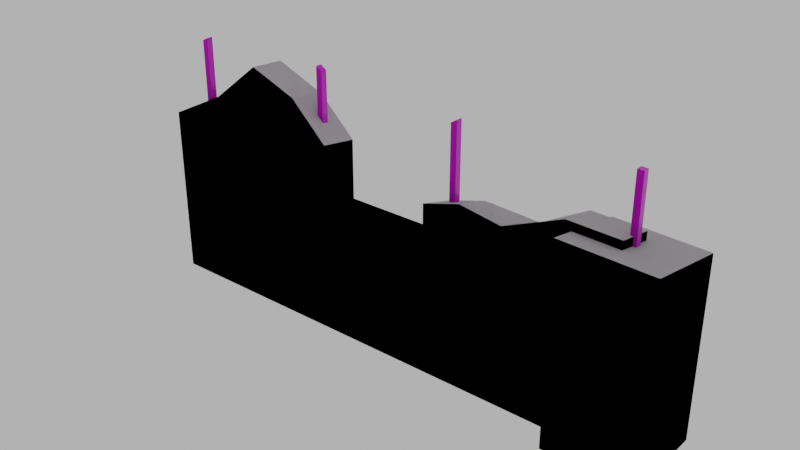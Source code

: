 # Source: wall_windows_003_broken.blend  (saved by Blender 4.1.24; exported with 4.5.12 LTS)
import bpy
from mathutils import Matrix  # noqa: F401  (used for matrix-valued properties, if any)

bpy.ops.wm.read_factory_settings(use_empty=True)
scene = bpy.context.scene
scene.name = 'Scene'

# ---- images (referenced by path relative to the original .blend; pixels are not part of the script)
import os
ASSET_DIR = os.environ.get("B2B_ASSET_DIR", "")  # directory of the original .blend (textures are referenced by path, not embedded)
HERE = os.path.dirname(os.path.abspath(__file__))  # packed textures are extracted next to this script under _unpacked/

def load_image(name, relpath, width, height, colorspace="sRGB"):
    """Load a texture the original file referenced (path relative to the .blend, or extracted next to this script)."""
    p = next((c for c in (os.path.join(HERE, relpath), os.path.join(ASSET_DIR, relpath)) if relpath and os.path.exists(c)), "")
    if p:
        img = bpy.data.images.load(p, check_existing=True)
        img.name = name
    else:  # same state as the original file: an image datablock whose file is absent (Cycles renders it pink)
        img = bpy.data.images.new(name, width, height)
        img.source = "FILE"
        img.filepath = "//" + (relpath or name)
    img.colorspace_settings.name = colorspace
    return img
img_concrete043b_1k_jpg_color_jpg_001 = load_image('Concrete043B_1K-JPG_Color.jpg.001', 'Concrete043B_1K-JPG_Color.jpg', 1024, 1024, 'sRGB')
img_concrete043b_1k_jpg_metalness_jpg_001 = load_image('Concrete043B_1K-JPG_Metalness.jpg.001', 'Concrete043B_1K-JPG_Metalness.jpg', 1024, 1024, 'sRGB')
img_concrete043b_1k_jpg_roughness_jpg_001 = load_image('Concrete043B_1K-JPG_Roughness.jpg.001', 'Concrete043B_1K-JPG_Roughness.jpg', 1024, 1024, 'sRGB')
img_concrete043b_1k_jpg_normalgl_jpg_001 = load_image('Concrete043B_1K-JPG_NormalGL.jpg.001', 'Concrete043B_1K-JPG_NormalGL.jpg', 1024, 1024, 'Non-Color')
img_metal023_1k_jpg_color_jpg = load_image('Metal023_1K-JPG_Color.jpg', 'Metal023_1K-JPG_Color.jpg', 1024, 1024, 'sRGB')
img_metal023_1k_jpg_metalness_jpg = load_image('Metal023_1K-JPG_Metalness.jpg', 'Metal023_1K-JPG_Metalness.jpg', 1024, 1024, 'Non-Color')
img_metal023_1k_jpg_roughness_jpg = load_image('Metal023_1K-JPG_Roughness.jpg', 'Metal023_1K-JPG_Roughness.jpg', 1024, 1024, 'Non-Color')
img_metal023_1k_jpg_normaldx_jpg = load_image('Metal023_1K-JPG_NormalDX.jpg', 'Metal023_1K-JPG_NormalDX.jpg', 1024, 1024, 'Non-Color')

# ---- materials (node trees are filled in below, after node groups)
mat_concrete = bpy.data.materials.new('Concrete')
mat_concrete.use_transparent_shadow = False
mat_steel = bpy.data.materials.new('Steel')
mat_steel.use_transparent_shadow = False

# ---- material node trees
mat_concrete.use_nodes = True; mat_concrete.node_tree.nodes.clear()
_N = mat_concrete.node_tree.nodes; _L = mat_concrete.node_tree.links
n0 = _N.new('NodeFrame'); n0.name = 'Frame'; n0.location = (-1270, 340)
n0.label = 'Mapping'
n0.width = 400
n1 = _N.new('NodeFrame'); n1.name = 'Frame.001'; n1.location = (-628, 540)
n1.label = 'Textures'
n1.width = 358
n2 = _N.new('ShaderNodeOutputMaterial'); n2.name = 'Material Output'; n2.location = (300, 300)
n3 = _N.new('ShaderNodeBsdfPrincipled'); n3.name = 'Principled BSDF'; n3.location = (10, 300)
n3.distribution = 'GGX'
n3.subsurface_method = 'RANDOM_WALK_SKIN'
n3.inputs[3].default_value = 1.45
n3.inputs[27].default_value = (0.0, 0.0, 0.0, 1.0)
n3.inputs[28].default_value = 1.0
n4 = _N.new('ShaderNodeTexImage'); n4.name = 'Image Texture'; n4.location = (88, -40)
n4.label = 'Base Color'
n4.image = img_concrete043b_1k_jpg_color_jpg_001
n5 = _N.new('ShaderNodeTexImage'); n5.name = 'Image Texture.001'; n5.location = (88, -320)
n5.label = 'Metallic'
n5.image = img_concrete043b_1k_jpg_metalness_jpg_001
n6 = _N.new('ShaderNodeTexImage'); n6.name = 'Image Texture.002'; n6.location = (88, -600)
n6.label = 'Roughness'
n6.image = img_concrete043b_1k_jpg_roughness_jpg_001
n7 = _N.new('ShaderNodeTexImage'); n7.name = 'Image Texture.003'; n7.location = (88, -880)
n7.label = 'Normal'
n7.image = img_concrete043b_1k_jpg_normalgl_jpg_001
n8 = _N.new('ShaderNodeNormalMap'); n8.name = 'Normal Map'; n8.location = (-240, -340)
n9 = _N.new('ShaderNodeMapping'); n9.name = 'Mapping'; n9.location = (230, -40)
n10 = _N.new('NodeReroute'); n10.name = 'Reroute'; n10.location = (38, -596)
n10.width = 16
n10.socket_idname = 'NodeSocketVector'
n11 = _N.new('ShaderNodeTexCoord'); n11.name = 'Texture Coordinate'; n11.location = (30, -40)
n12 = _N.new('ShaderNodeValue'); n12.name = 'Value'; n12.location = (45, -324)
n12.outputs[0].default_value = 5.0
n4.parent = n1
n5.parent = n1
n6.parent = n1
n7.parent = n1
n9.parent = n0
n10.parent = n1
n11.parent = n0
n12.parent = n0
_L.new(n3.outputs[0], n2.inputs[0])
_L.new(n4.outputs[0], n3.inputs[0])
_L.new(n5.outputs[0], n3.inputs[1])
_L.new(n6.outputs[0], n3.inputs[2])
_L.new(n7.outputs[0], n8.inputs[1])
_L.new(n8.outputs[0], n3.inputs[5])
_L.new(n10.outputs[0], n4.inputs[0])
_L.new(n10.outputs[0], n5.inputs[0])
_L.new(n10.outputs[0], n6.inputs[0])
_L.new(n10.outputs[0], n7.inputs[0])
_L.new(n9.outputs[0], n10.inputs[0])
_L.new(n11.outputs[2], n9.inputs[0])
_L.new(n12.outputs[0], n9.inputs[3])
n2.is_active_output = True
mat_steel.use_nodes = True; mat_steel.node_tree.nodes.clear()
_N = mat_steel.node_tree.nodes; _L = mat_steel.node_tree.links
n0 = _N.new('ShaderNodeOutputMaterial'); n0.name = 'Material Output'; n0.location = (300, 300)
n1 = _N.new('ShaderNodeBsdfPrincipled'); n1.name = 'Principled BSDF'; n1.location = (10, 300)
n1.inputs[3].default_value = 1.45
n2 = _N.new('ShaderNodeTexImage'); n2.name = 'Image Texture'; n2.location = (88, -40)
n2.label = 'Base Color'
n2.image = img_metal023_1k_jpg_color_jpg
n3 = _N.new('ShaderNodeTexImage'); n3.name = 'Image Texture.001'; n3.location = (88, -320)
n3.label = 'Metallic'
n3.image = img_metal023_1k_jpg_metalness_jpg
n4 = _N.new('ShaderNodeTexImage'); n4.name = 'Image Texture.002'; n4.location = (88, -600)
n4.label = 'Roughness'
n4.image = img_metal023_1k_jpg_roughness_jpg
n5 = _N.new('ShaderNodeTexImage'); n5.name = 'Image Texture.003'; n5.location = (88, -880)
n5.label = 'Normal'
n5.image = img_metal023_1k_jpg_normaldx_jpg
n6 = _N.new('ShaderNodeNormalMap'); n6.name = 'Normal Map'; n6.location = (-240, -340)
n7 = _N.new('ShaderNodeMapping'); n7.name = 'Mapping'; n7.location = (230, -40)
n8 = _N.new('NodeReroute'); n8.name = 'Reroute'; n8.location = (38, -596)
n8.width = 16
n8.socket_idname = 'NodeSocketVector'
n9 = _N.new('ShaderNodeTexCoord'); n9.name = 'Texture Coordinate'; n9.location = (30, -40)
n10 = _N.new('NodeFrame'); n10.name = 'Frame'; n10.location = (-1270, 340)
n10.label = 'Mapping'
n10.width = 400
n11 = _N.new('NodeFrame'); n11.name = 'Frame.001'; n11.location = (-628, 540)
n11.label = 'Textures'
n11.width = 358
n2.parent = n11
n3.parent = n11
n4.parent = n11
n5.parent = n11
n7.parent = n10
n8.parent = n11
n9.parent = n10
_L.new(n1.outputs[0], n0.inputs[0])
_L.new(n2.outputs[0], n1.inputs[0])
_L.new(n3.outputs[0], n1.inputs[1])
_L.new(n4.outputs[0], n1.inputs[2])
_L.new(n5.outputs[0], n6.inputs[1])
_L.new(n6.outputs[0], n1.inputs[5])
_L.new(n8.outputs[0], n2.inputs[0])
_L.new(n8.outputs[0], n3.inputs[0])
_L.new(n8.outputs[0], n4.inputs[0])
_L.new(n8.outputs[0], n5.inputs[0])
_L.new(n7.outputs[0], n8.inputs[0])
_L.new(n9.outputs[2], n7.inputs[0])
n0.is_active_output = True

# ---- world
world_world = bpy.data.worlds.new('World'); scene.world = world_world
world_world.use_nodes = True; world_world.node_tree.nodes.clear()
_N = world_world.node_tree.nodes; _L = world_world.node_tree.links
n0 = _N.new('ShaderNodeOutputWorld'); n0.name = 'World Output'; n0.location = (300, 300)
n1 = _N.new('ShaderNodeBackground'); n1.name = 'Background'; n1.location = (10, 300)
n1.inputs[0].default_value = (0.05088, 0.05088, 0.05088, 1.0)
n1.inputs[1].default_value = 10.0
_L.new(n1.outputs[0], n0.inputs[0])
n0.is_active_output = True
world_world.color = (0.05088, 0.05088, 0.05088)
world_world.use_sun_shadow = False
world_world.sun_shadow_jitter_overblur = 0.0

# ---- meshes
me_cube_006 = bpy.data.meshes.new('Cube.006')
me_cube_006.from_pydata([(-4.0, -0.15, 0.0), (-4.0, 0.15, 0.0), (0.0, -0.15, 0.0), (0.0, 0.15, 0.0), (-0.35, -0.35, 0.0), (-0.35, 0.35, 0.0), (0.35, -0.35, 0.0), (0.35, 0.35, 0.0), (-4.0, -0.15, 1.0), (-4.0, 0.15, 1.0), (0.0, 0.15, 1.0), (0.0, -0.15, 1.0), (-0.4, 0.15, 0.0), (-1.2, 0.15, 0.0), (-1.5, 0.15, 0.0), (-2.4, 0.15, 0.0), (-2.7, 0.15, 0.0), (-3.5, 0.15, 0.0), (-3.5, -0.15, 0.0), (-2.7, -0.15, 0.0), (-2.4, -0.15, 0.0), (-1.5, -0.15, 0.0), (-1.2, -0.15, 0.0), (-0.4, -0.15, 0.0), (-0.4, -0.15, 1.0), (-1.2, -0.15, 1.0), (-1.5, -0.15, 1.0), (-2.4, -0.15, 1.0), (-2.7, -0.15, 1.0), (-3.5, -0.15, 1.0), (-3.5, 0.15, 1.0), (-2.7, 0.15, 1.0), (-2.4, 0.15, 1.0), (-1.5, 0.15, 1.0), (-1.2, 0.15, 1.0), (-0.4, 0.15, 1.0), (-0.35, -0.35, 1.56), (-0.4, -0.15, 1.59), (-3.5, 0.15, 1.613), (-4.0, 0.15, 1.361), (0.35, -0.35, 1.538), (-2.7, 0.15, 1.763), (-1.2, -0.15, 1.441), (-0.35, 0.35, 1.431), (-1.5, -0.15, 1.352), (-2.4, 0.15, 1.477), (-2.4, -0.15, 1.527), (-1.5, 0.15, 1.264), (0.0, 0.15, 1.523), (-2.7, -0.15, 1.813), (-1.2, 0.15, 1.352), (0.35, 0.35, 1.409), (-3.5, -0.15, 1.632), (-4.0, -0.15, 1.38), (-0.4, 0.15, 1.536), (0.0, -0.15, 1.578), (-0.763, 0.15, 1.332), (-0.8648, -0.15, 1.39), (-3.115, 0.15, 1.924), (-3.09, -0.15, 1.959), (-2.575, -0.025, 0.8866), (-2.575, -0.025, 2.047), (-1.375, -0.025, 0.8871), (-1.375, -0.025, 1.928), (-0.025, -0.025, 1.137), (-0.025, -0.025, 1.989), (-3.725, -0.025, 2.017), (-3.725, -0.025, 1.074), (-3.775, 0.025, 1.992), (-3.775, 0.025, 1.084), (-2.525, -0.025, 2.015), (-2.525, -0.025, 0.8825), (-2.575, 0.025, 2.047), (-2.575, 0.025, 0.8866), (-1.325, -0.025, 1.959), (-1.325, -0.025, 0.9004), (-1.375, 0.025, 1.928), (-1.375, 0.025, 0.8871), (0.025, -0.025, 1.987), (0.025, -0.025, 1.112), (-0.025, 0.025, 1.989), (-0.025, 0.025, 1.137), (-3.725, 0.025, 2.017), (-3.725, 0.025, 1.074), (-2.525, 0.025, 2.015), (-2.525, 0.025, 0.8825), (-1.325, 0.025, 1.959), (-1.325, 0.025, 0.9004), (0.025, 0.025, 1.987), (0.025, 0.025, 1.112), (-3.775, -0.025, 1.084), (-3.775, -0.025, 1.992)], [], [(11, 10, 48, 55), (22, 13, 12, 23), (34, 33, 47, 50), (21, 14, 13, 22), (20, 15, 14, 21), (4, 36, 43, 5), (5, 43, 51, 7), (7, 51, 40, 6), (6, 40, 36, 4), (5, 7, 6, 4), (19, 16, 15, 20), (31, 45, 32), (46, 28, 27), (18, 17, 16, 19), (0, 1, 17, 18), (18, 19, 28, 29), (19, 20, 27, 28), (20, 21, 26, 27), (21, 22, 25, 26), (22, 23, 24, 25), (23, 2, 11, 24), (12, 13, 34, 35), (46, 49, 28), (53, 8, 29, 52), (48, 10, 35, 54), (13, 14, 33, 34), (14, 15, 32, 33), (15, 16, 31, 32), (16, 17, 30, 31), (17, 1, 9, 30), (1, 0, 8, 9), (44, 26, 25, 42), (49, 59, 52), (24, 37, 57), (34, 50, 56), (38, 58, 41), (31, 41, 45), (56, 57, 37, 54), (58, 59, 49, 41), (3, 12, 35, 10), (53, 52, 38, 39), (2, 3, 10, 11), (31, 30, 38, 41), (0, 18, 29, 8), (30, 9, 39, 38), (23, 12, 3, 2), (54, 37, 55, 48), (36, 40, 51, 43), (41, 49, 46, 45), (42, 25, 57), (25, 24, 57), (54, 35, 56), (35, 34, 56), (52, 59, 58, 38), (24, 11, 55, 37), (50, 42, 57, 56), (27, 32, 45, 46), (47, 33, 26, 44), (44, 42, 50, 47), (28, 49, 52, 29), (39, 9, 8, 53), (27, 26, 33, 32), (89, 81, 80, 88), (64, 79, 78, 65), (87, 77, 76, 86), (62, 75, 74, 63), (85, 73, 72, 84), (60, 71, 70, 61), (83, 69, 68, 82), (90, 67, 66, 91), (81, 64, 65, 80), (79, 89, 88, 78), (77, 62, 63, 76), (75, 87, 86, 74), (73, 60, 61, 72), (71, 85, 84, 70), (69, 90, 91, 68), (67, 83, 82, 66), (82, 68, 91, 66), (84, 72, 61, 70), (86, 76, 63, 74), (88, 80, 65, 78)])
me_cube_006.polygons.foreach_set('material_index', [0, 0, 0, 0, 0, 0, 0, 0, 0, 0, 0, 0, 0, 0, 0, 0, 0, 0, 0, 0, 0, 0, 0, 0, 0, 0, 0, 0, 0, 0, 0, 0, 0, 0, 0, 0, 0, 0, 0, 0, 0, 0, 0, 0, 0, 0, 0, 0, 0, 0, 0, 0, 0, 0, 0, 0, 0, 0, 0, 0, 0, 0, 1, 1, 1, 1, 1, 1, 1, 1, 1, 1, 1, 1, 1, 1, 1, 1, 1, 1, 1, 1])
_uv = me_cube_006.uv_layers.new(name='UVMap')
_uv.uv.foreach_set('vector', [0.7622, 0.7873, 0.8115, 0.7873, 0.8115, 0.8731, 0.7622, 0.8822, 0.5653, 0.365, 0.5653, 0.3158, 0.6966, 0.3158, 0.6966, 0.365, 0.5653, 0.1517, 0.5161, 0.1517, 0.5161, 0.1084, 0.5653, 0.09389, 0.5161, 0.365, 0.5161, 0.3158, 0.5653, 0.3158, 0.5653, 0.365, 0.3684, 0.365, 0.3684, 0.3158, 0.5161, 0.3158, 0.5161, 0.365, 0.8771, 0.3672, 0.8771, 0.6232, 0.7622, 0.6022, 0.7622, 0.3672, 0.8852, 0.6074, 0.8778, 0.3726, 0.9927, 0.3727, 1.0, 0.6038, 0.7622, 0.2524, 0.7622, 0.02108, 0.8771, 0.0, 0.8771, 0.2524, 1.0, 0.003619, 0.9921, 0.2559, 0.8771, 0.2559, 0.8852, 0.0, 0.7622, 0.3672, 0.7622, 0.2524, 0.8771, 0.2524, 0.8771, 0.3672, 0.3191, 0.365, 0.3191, 0.3158, 0.3684, 0.3158, 0.3684, 0.365, 0.3191, 0.1517, 0.3684, 0.07341, 0.3684, 0.1517, 0.3684, 0.6156, 0.3191, 0.5292, 0.3684, 0.5292, 0.1878, 0.365, 0.1878, 0.3158, 0.3191, 0.3158, 0.3191, 0.365, 0.1058, 0.365, 0.1058, 0.3158, 0.1878, 0.3158, 0.1878, 0.365, 0.1878, 0.365, 0.3191, 0.365, 0.3191, 0.5292, 0.1878, 0.5292, 0.3191, 0.365, 0.3684, 0.365, 0.3684, 0.5292, 0.3191, 0.5292, 0.3684, 0.365, 0.5161, 0.365, 0.5161, 0.5292, 0.3684, 0.5292, 0.5161, 0.365, 0.5653, 0.365, 0.5653, 0.5292, 0.5161, 0.5292, 0.5653, 0.365, 0.6966, 0.365, 0.6966, 0.5292, 0.5653, 0.5292, 0.6966, 0.365, 0.7622, 0.365, 0.7622, 0.5292, 0.6966, 0.5292, 0.6966, 0.3158, 0.5653, 0.3158, 0.5653, 0.1517, 0.6966, 0.1517, 0.3684, 0.6156, 0.3191, 0.6626, 0.3191, 0.5292, 0.1058, 0.5915, 0.1058, 0.5292, 0.1878, 0.5292, 0.1878, 0.6329, 0.7622, 0.06589, 0.7622, 0.1517, 0.6966, 0.1517, 0.6966, 0.06381, 0.5653, 0.3158, 0.5161, 0.3158, 0.5161, 0.1517, 0.5653, 0.1517, 0.5161, 0.3158, 0.3684, 0.3158, 0.3684, 0.1517, 0.5161, 0.1517, 0.3684, 0.3158, 0.3191, 0.3158, 0.3191, 0.1517, 0.3684, 0.1517, 0.3191, 0.3158, 0.1878, 0.3158, 0.1878, 0.1517, 0.3191, 0.1517, 0.1878, 0.3158, 0.1058, 0.3158, 0.1058, 0.1517, 0.1878, 0.1517, 0.8115, 0.6232, 0.8607, 0.6232, 0.8607, 0.7873, 0.8115, 0.7873, 0.5161, 0.5869, 0.5161, 0.5292, 0.5653, 0.5292, 0.5653, 0.6015, 0.3191, 0.6626, 0.2551, 0.6865, 0.1878, 0.6329, 0.6966, 0.5292, 0.6966, 0.6261, 0.6203, 0.5932, 0.5653, 0.1517, 0.5653, 0.09389, 0.637, 0.09725, 0.1878, 0.05106, 0.2511, -2.05e-08, 0.3191, 0.02645, 0.3191, 0.1517, 0.3191, 0.02645, 0.3684, 0.07341, 0.02642, 0.707, 0.07923, 0.7047, 0.06464, 0.7865, 0.01603, 0.7745, 0.03754, 0.1781, 0.08706, 0.1737, 0.09562, 0.2415, 0.04655, 0.2506, 0.7622, 0.3158, 0.6966, 0.3158, 0.6966, 0.1517, 0.7622, 0.1517, 0.04849, 2.12e-09, 0.06794, 0.08981, 0.01945, 0.09889, 6.11e-08, 0.009072, 0.7622, 0.6232, 0.8115, 0.6232, 0.8115, 0.7873, 0.7622, 0.7873, 0.3191, 0.1517, 0.1878, 0.1517, 0.1878, 0.05106, 0.3191, 0.02645, 0.1058, 0.365, 0.1878, 0.365, 0.1878, 0.5292, 0.1058, 0.5292, 0.1878, 0.1517, 0.1058, 0.1517, 0.1058, 0.09244, 0.1878, 0.05106, 0.6966, 0.365, 0.6966, 0.3158, 0.7622, 0.3158, 0.7622, 0.365, 0.01603, 0.7745, 0.06464, 0.7865, 0.04861, 0.8502, 4.359e-09, 0.8382, 0.8771, 0.2559, 0.9921, 0.2559, 0.9927, 0.3727, 0.8778, 0.3726, 0.04655, 0.2506, 0.09562, 0.2415, 0.1004, 0.3094, 0.05129, 0.3185, 0.5653, 0.6015, 0.5653, 0.5292, 0.6203, 0.5932, 0.5653, 0.5292, 0.6966, 0.5292, 0.6203, 0.5932, 0.6966, 0.06381, 0.6966, 0.1517, 0.637, 0.09725, 0.6966, 0.1517, 0.5653, 0.1517, 0.637, 0.09725, 0.06794, 0.08981, 0.08706, 0.1737, 0.03754, 0.1781, 0.01945, 0.09889, 0.6966, 0.5292, 0.7622, 0.5292, 0.7622, 0.624, 0.6966, 0.6261, 0.0467, 0.6381, 0.09619, 0.6517, 0.07923, 0.7047, 0.02642, 0.707, 0.102, 0.3958, 0.05274, 0.3967, 0.05129, 0.3185, 0.1004, 0.3094, 0.05627, 0.5877, 0.05547, 0.5444, 0.1047, 0.5435, 0.1058, 0.6013, 0.1058, 0.6013, 0.09619, 0.6517, 0.0467, 0.6381, 0.05627, 0.5877, 0.3191, 0.5292, 0.3191, 0.6626, 0.1878, 0.6329, 0.1878, 0.5292, 0.8115, 0.8466, 0.8115, 0.7873, 0.8607, 0.7873, 0.8607, 0.8497, 0.102, 0.3958, 0.1047, 0.5435, 0.05547, 0.5444, 0.05274, 0.3967, 0.5454, 7.502e-08, 0.5873, 0.0216, 0.5873, 0.7363, 0.5454, 0.7342, 0.6293, 0.0216, 0.6712, 2.501e-08, 0.6712, 0.7342, 0.6293, 0.7363, 0.2098, 0.01112, 0.2517, 0.0, 0.2517, 0.873, 0.2098, 0.8996, 0.2937, 5.001e-08, 0.3356, 0.01112, 0.3356, 0.8996, 0.2937, 0.873, 0.04195, 0.0, 0.0839, 0.003496, 0.0839, 0.9772, 0.04195, 0.95, 0.1259, 0.003496, 0.1678, 0.0, 0.1678, 0.95, 0.1259, 0.9772, 0.3776, 1e-07, 0.4195, 0.007835, 0.4195, 0.77, 0.3776, 0.7904, 0.4615, 0.007835, 0.5034, 0.0, 0.5034, 0.7904, 0.4615, 0.77, 0.5873, 0.0216, 0.6293, 0.0216, 0.6293, 0.7363, 0.5873, 0.7363, 0.5034, 7.502e-08, 0.5454, 7.502e-08, 0.5454, 0.7342, 0.5034, 0.7342, 0.2517, 0.0, 0.2937, 5.001e-08, 0.2937, 0.873, 0.2517, 0.873, 0.1678, 0.01112, 0.2098, 0.01112, 0.2098, 0.8996, 0.1678, 0.8996, 0.0839, 0.003496, 0.1259, 0.003496, 0.1259, 0.9772, 0.0839, 0.9772, 0.0, 0.0, 0.04195, 0.0, 0.04195, 0.95, 2e-07, 0.95, 0.4195, 0.007835, 0.4615, 0.007835, 0.4615, 0.77, 0.4195, 0.77, 0.3356, 1e-07, 0.3776, 1e-07, 0.3776, 0.7904, 0.3356, 0.7904, 0.3776, 0.7904, 0.3776, 0.8371, 0.3356, 0.8371, 0.3356, 0.7904, 0.04195, 0.95, 0.04195, 1.0, 0.0, 1.0, 2e-07, 0.95, 0.2098, 0.8996, 0.2098, 0.9493, 0.1678, 0.9493, 0.1678, 0.8996, 0.5454, 0.7342, 0.5454, 0.7762, 0.5034, 0.7762, 0.5034, 0.7342])
me_cube_006.materials.append(mat_concrete)
me_cube_006.materials.append(mat_steel)
me_cube_006.update()
me_cube_002 = bpy.data.meshes.new('Cube.002')
me_cube_002.from_pydata([(-4.0, -0.15, 0.0), (-4.0, 0.15, 0.0), (0.0, -0.15, 0.0), (0.0, 0.15, 0.0), (-0.35, -0.35, 0.0), (-0.35, 0.35, 0.0), (0.35, -0.35, 0.0), (0.35, 0.35, 0.0), (-4.0, -0.15, 1.0), (-4.0, 0.15, 1.0), (0.0, 0.15, 1.0), (0.0, -0.15, 1.0), (-0.4, 0.15, 0.0), (-1.2, 0.15, 0.0), (-1.5, 0.15, 0.0), (-2.4, 0.15, 0.0), (-2.7, 0.15, 0.0), (-3.5, 0.15, 0.0), (-3.5, -0.15, 0.0), (-2.7, -0.15, 0.0), (-2.4, -0.15, 0.0), (-1.5, -0.15, 0.0), (-1.2, -0.15, 0.0), (-0.4, -0.15, 0.0), (-0.4, -0.15, 1.0), (-1.2, -0.15, 1.0), (-1.5, -0.15, 1.0), (-2.4, -0.15, 1.0), (-2.7, -0.15, 1.0), (-3.5, -0.15, 1.0), (-3.5, 0.15, 1.0), (-2.7, 0.15, 1.0), (-2.4, 0.15, 1.0), (-1.5, 0.15, 1.0), (-1.2, 0.15, 1.0), (-0.4, 0.15, 1.0), (-0.35, -0.35, 1.56), (-0.4, -0.15, 1.59), (-3.5, 0.15, 1.613), (-4.0, 0.15, 1.361), (0.35, -0.35, 1.538), (-2.7, 0.15, 1.763), (-1.2, -0.15, 1.441), (-0.35, 0.35, 1.431), (-1.5, -0.15, 1.352), (-2.4, 0.15, 1.477), (-2.4, -0.15, 1.527), (-1.5, 0.15, 1.264), (0.0, 0.15, 1.523), (-2.7, -0.15, 1.813), (-1.2, 0.15, 1.352), (0.35, 0.35, 1.409), (-3.5, -0.15, 1.632), (-4.0, -0.15, 1.38), (-0.4, 0.15, 1.536), (0.0, -0.15, 1.578), (-0.763, 0.15, 1.332), (-0.8648, -0.15, 1.39), (-3.115, 0.15, 1.924), (-3.09, -0.15, 1.959)], [], [(11, 10, 48, 55), (22, 13, 12, 23), (34, 33, 47, 50), (21, 14, 13, 22), (20, 15, 14, 21), (4, 36, 43, 5), (5, 43, 51, 7), (7, 51, 40, 6), (6, 40, 36, 4), (5, 7, 6, 4), (19, 16, 15, 20), (31, 45, 32), (46, 28, 27), (18, 17, 16, 19), (0, 1, 17, 18), (18, 19, 28, 29), (19, 20, 27, 28), (20, 21, 26, 27), (21, 22, 25, 26), (22, 23, 24, 25), (23, 2, 11, 24), (12, 13, 34, 35), (46, 49, 28), (53, 8, 29, 52), (48, 10, 35, 54), (13, 14, 33, 34), (14, 15, 32, 33), (15, 16, 31, 32), (16, 17, 30, 31), (17, 1, 9, 30), (1, 0, 8, 9), (44, 26, 25, 42), (49, 59, 52), (24, 37, 57), (34, 50, 56), (38, 58, 41), (31, 41, 45), (56, 57, 37, 54), (58, 59, 49, 41), (3, 12, 35, 10), (53, 52, 38, 39), (2, 3, 10, 11), (31, 30, 38, 41), (0, 18, 29, 8), (30, 9, 39, 38), (23, 12, 3, 2), (54, 37, 55, 48), (36, 40, 51, 43), (41, 49, 46, 45), (42, 25, 57), (25, 24, 57), (54, 35, 56), (35, 34, 56), (52, 59, 58, 38), (24, 11, 55, 37), (50, 42, 57, 56), (27, 32, 45, 46), (47, 33, 26, 44), (44, 42, 50, 47), (28, 49, 52, 29), (39, 9, 8, 53), (27, 26, 33, 32)])
_uv = me_cube_002.uv_layers.new(name='UVMap')
_uv.uv.foreach_set('vector', [0.7622, 0.7873, 0.8115, 0.7873, 0.8115, 0.8731, 0.7622, 0.8822, 0.5653, 0.365, 0.5653, 0.3158, 0.6966, 0.3158, 0.6966, 0.365, 0.5653, 0.1517, 0.5161, 0.1517, 0.5161, 0.1084, 0.5653, 0.09389, 0.5161, 0.365, 0.5161, 0.3158, 0.5653, 0.3158, 0.5653, 0.365, 0.3684, 0.365, 0.3684, 0.3158, 0.5161, 0.3158, 0.5161, 0.365, 0.8771, 0.3672, 0.8771, 0.6232, 0.7622, 0.6022, 0.7622, 0.3672, 0.8852, 0.6074, 0.8778, 0.3726, 0.9927, 0.3727, 1.0, 0.6038, 0.7622, 0.2524, 0.7622, 0.02108, 0.8771, 0.0, 0.8771, 0.2524, 1.0, 0.003619, 0.9921, 0.2559, 0.8771, 0.2559, 0.8852, 0.0, 0.7622, 0.3672, 0.7622, 0.2524, 0.8771, 0.2524, 0.8771, 0.3672, 0.3191, 0.365, 0.3191, 0.3158, 0.3684, 0.3158, 0.3684, 0.365, 0.3191, 0.1517, 0.3684, 0.07341, 0.3684, 0.1517, 0.3684, 0.6156, 0.3191, 0.5292, 0.3684, 0.5292, 0.1878, 0.365, 0.1878, 0.3158, 0.3191, 0.3158, 0.3191, 0.365, 0.1058, 0.365, 0.1058, 0.3158, 0.1878, 0.3158, 0.1878, 0.365, 0.1878, 0.365, 0.3191, 0.365, 0.3191, 0.5292, 0.1878, 0.5292, 0.3191, 0.365, 0.3684, 0.365, 0.3684, 0.5292, 0.3191, 0.5292, 0.3684, 0.365, 0.5161, 0.365, 0.5161, 0.5292, 0.3684, 0.5292, 0.5161, 0.365, 0.5653, 0.365, 0.5653, 0.5292, 0.5161, 0.5292, 0.5653, 0.365, 0.6966, 0.365, 0.6966, 0.5292, 0.5653, 0.5292, 0.6966, 0.365, 0.7622, 0.365, 0.7622, 0.5292, 0.6966, 0.5292, 0.6966, 0.3158, 0.5653, 0.3158, 0.5653, 0.1517, 0.6966, 0.1517, 0.3684, 0.6156, 0.3191, 0.6626, 0.3191, 0.5292, 0.1058, 0.5915, 0.1058, 0.5292, 0.1878, 0.5292, 0.1878, 0.6329, 0.7622, 0.06589, 0.7622, 0.1517, 0.6966, 0.1517, 0.6966, 0.06381, 0.5653, 0.3158, 0.5161, 0.3158, 0.5161, 0.1517, 0.5653, 0.1517, 0.5161, 0.3158, 0.3684, 0.3158, 0.3684, 0.1517, 0.5161, 0.1517, 0.3684, 0.3158, 0.3191, 0.3158, 0.3191, 0.1517, 0.3684, 0.1517, 0.3191, 0.3158, 0.1878, 0.3158, 0.1878, 0.1517, 0.3191, 0.1517, 0.1878, 0.3158, 0.1058, 0.3158, 0.1058, 0.1517, 0.1878, 0.1517, 0.8115, 0.6232, 0.8607, 0.6232, 0.8607, 0.7873, 0.8115, 0.7873, 0.5161, 0.5869, 0.5161, 0.5292, 0.5653, 0.5292, 0.5653, 0.6015, 0.3191, 0.6626, 0.2551, 0.6865, 0.1878, 0.6329, 0.6966, 0.5292, 0.6966, 0.6261, 0.6203, 0.5932, 0.5653, 0.1517, 0.5653, 0.09389, 0.637, 0.09725, 0.1878, 0.05106, 0.2511, -2.05e-08, 0.3191, 0.02645, 0.3191, 0.1517, 0.3191, 0.02645, 0.3684, 0.07341, 0.02642, 0.707, 0.07923, 0.7047, 0.06464, 0.7865, 0.01603, 0.7745, 0.03754, 0.1781, 0.08706, 0.1737, 0.09562, 0.2415, 0.04655, 0.2506, 0.7622, 0.3158, 0.6966, 0.3158, 0.6966, 0.1517, 0.7622, 0.1517, 0.04849, 2.12e-09, 0.06794, 0.08981, 0.01945, 0.09889, 6.11e-08, 0.009072, 0.7622, 0.6232, 0.8115, 0.6232, 0.8115, 0.7873, 0.7622, 0.7873, 0.3191, 0.1517, 0.1878, 0.1517, 0.1878, 0.05106, 0.3191, 0.02645, 0.1058, 0.365, 0.1878, 0.365, 0.1878, 0.5292, 0.1058, 0.5292, 0.1878, 0.1517, 0.1058, 0.1517, 0.1058, 0.09244, 0.1878, 0.05106, 0.6966, 0.365, 0.6966, 0.3158, 0.7622, 0.3158, 0.7622, 0.365, 0.01603, 0.7745, 0.06464, 0.7865, 0.04861, 0.8502, 4.359e-09, 0.8382, 0.8771, 0.2559, 0.9921, 0.2559, 0.9927, 0.3727, 0.8778, 0.3726, 0.04655, 0.2506, 0.09562, 0.2415, 0.1004, 0.3094, 0.05129, 0.3185, 0.5653, 0.6015, 0.5653, 0.5292, 0.6203, 0.5932, 0.5653, 0.5292, 0.6966, 0.5292, 0.6203, 0.5932, 0.6966, 0.06381, 0.6966, 0.1517, 0.637, 0.09725, 0.6966, 0.1517, 0.5653, 0.1517, 0.637, 0.09725, 0.06794, 0.08981, 0.08706, 0.1737, 0.03754, 0.1781, 0.01945, 0.09889, 0.6966, 0.5292, 0.7622, 0.5292, 0.7622, 0.624, 0.6966, 0.6261, 0.0467, 0.6381, 0.09619, 0.6517, 0.07923, 0.7047, 0.02642, 0.707, 0.102, 0.3958, 0.05274, 0.3967, 0.05129, 0.3185, 0.1004, 0.3094, 0.05627, 0.5877, 0.05547, 0.5444, 0.1047, 0.5435, 0.1058, 0.6013, 0.1058, 0.6013, 0.09619, 0.6517, 0.0467, 0.6381, 0.05627, 0.5877, 0.3191, 0.5292, 0.3191, 0.6626, 0.1878, 0.6329, 0.1878, 0.5292, 0.8115, 0.8466, 0.8115, 0.7873, 0.8607, 0.7873, 0.8607, 0.8497, 0.102, 0.3958, 0.1047, 0.5435, 0.05547, 0.5444, 0.05274, 0.3967])
me_cube_002.update()

# ---- objects
ob_wall_windows_003 = bpy.data.objects.new('wall.windows.003', me_cube_006)
ob_wall_windows_003__colonly = bpy.data.objects.new('wall.windows.003 -colonly', me_cube_002)

# ---- transforms, parenting, visibility, modifiers, constraints
ob_wall_windows_003.location = (0.0, 0.0, 0.0)
_m = ob_wall_windows_003.modifiers.new('Bevel', 'BEVEL')
_m.show_render = False
_m.width = 0.005
_m.width_pct = 0.005
ob_wall_windows_003__colonly.parent = ob_wall_windows_003
ob_wall_windows_003__colonly.location = (0.0, 0.0, 0.0)
_m = ob_wall_windows_003__colonly.modifiers.new('Bevel', 'BEVEL')
_m.show_render = False
_m.width = 0.005
_m.width_pct = 0.005

# ---- collection membership
scene.collection.objects.link(ob_wall_windows_003)
scene.collection.objects.link(ob_wall_windows_003__colonly)

# ---- scene / render settings (as saved in the file)
scene.frame_start = 1; scene.frame_end = 250; scene.frame_set(1)
scene.render.engine = 'BLENDER_EEVEE_NEXT'
scene.cycles.sampling_pattern = 'TABULATED_SOBOL'
scene.eevee.ray_tracing_options.trace_max_roughness = 0.0
scene.view_settings.view_transform = 'Filmic'
bpy.context.view_layer.update()

# ---- added for rendering (the .blend has no active camera): camera
cam_auto = bpy.data.cameras.new('AutoCamera')
cam_auto.lens = 50.0
cam_auto.sensor_width = 36.0
cam_auto.clip_end = 1000.0
ob_auto_camera = bpy.data.objects.new('AutoCamera', cam_auto)
scene.collection.objects.link(ob_auto_camera)
ob_auto_camera.location = (2.67003, -5.39403, 4.61958)
ob_auto_camera.rotation_euler = (1.09748, -7.21219e-08, 0.694738)
scene.camera = ob_auto_camera
bpy.context.view_layer.update()
